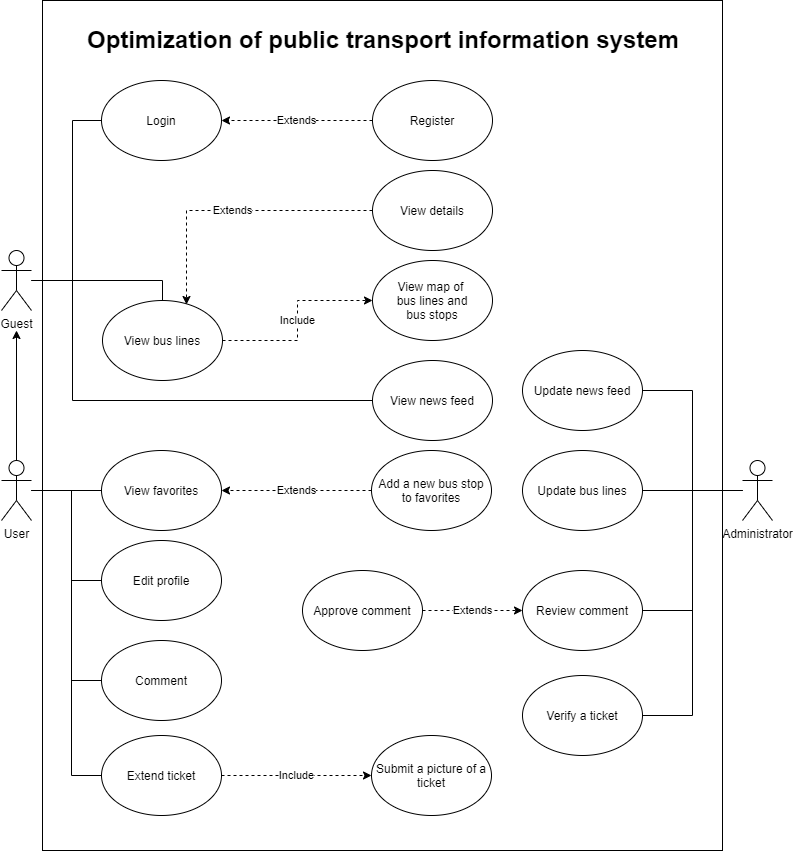

The diagram above was exported from draw.io. Its source (the exported page's mxGraphModel, read from the mxfile embedded in the PNG):
<mxGraphModel dx="852" dy="1663" grid="1" gridSize="10" guides="1" tooltips="1" connect="1" arrows="1" fold="1" page="1" pageScale="1" pageWidth="827" pageHeight="1169" math="0" shadow="0">
  <root>
    <mxCell id="0" />
    <mxCell id="1" parent="0" />
    <mxCell id="LQMA6tM3q_zp9ido7x-t-68" value="" style="rounded=0;whiteSpace=wrap;html=1;fillColor=none;" parent="1" vertex="1">
      <mxGeometry x="210" y="-90" width="680" height="850" as="geometry" />
    </mxCell>
    <mxCell id="LQMA6tM3q_zp9ido7x-t-30" style="edgeStyle=orthogonalEdgeStyle;rounded=0;orthogonalLoop=1;jettySize=auto;html=1;entryX=0;entryY=0.5;entryDx=0;entryDy=0;endArrow=none;endFill=0;" parent="1" source="LQMA6tM3q_zp9ido7x-t-1" target="LQMA6tM3q_zp9ido7x-t-18" edge="1">
      <mxGeometry relative="1" as="geometry">
        <Array as="points">
          <mxPoint x="240" y="190" />
          <mxPoint x="240" y="30" />
        </Array>
      </mxGeometry>
    </mxCell>
    <mxCell id="LQMA6tM3q_zp9ido7x-t-45" style="edgeStyle=orthogonalEdgeStyle;rounded=0;orthogonalLoop=1;jettySize=auto;html=1;entryX=0.5;entryY=0;entryDx=0;entryDy=0;endArrow=none;endFill=0;" parent="1" source="LQMA6tM3q_zp9ido7x-t-1" target="LQMA6tM3q_zp9ido7x-t-4" edge="1">
      <mxGeometry relative="1" as="geometry" />
    </mxCell>
    <mxCell id="LQMA6tM3q_zp9ido7x-t-50" style="edgeStyle=orthogonalEdgeStyle;rounded=0;orthogonalLoop=1;jettySize=auto;html=1;entryX=0;entryY=0.5;entryDx=0;entryDy=0;endArrow=none;endFill=0;" parent="1" source="LQMA6tM3q_zp9ido7x-t-1" target="LQMA6tM3q_zp9ido7x-t-38" edge="1">
      <mxGeometry relative="1" as="geometry">
        <Array as="points">
          <mxPoint x="240" y="190" />
          <mxPoint x="240" y="310" />
          <mxPoint x="540" y="310" />
        </Array>
      </mxGeometry>
    </mxCell>
    <mxCell id="LQMA6tM3q_zp9ido7x-t-1" value="Guest" style="shape=umlActor;verticalLabelPosition=bottom;verticalAlign=top;html=1;outlineConnect=0;" parent="1" vertex="1">
      <mxGeometry x="169" y="160" width="30" height="60" as="geometry" />
    </mxCell>
    <mxCell id="LQMA6tM3q_zp9ido7x-t-27" style="edgeStyle=orthogonalEdgeStyle;rounded=0;orthogonalLoop=1;jettySize=auto;html=1;entryX=0;entryY=0.5;entryDx=0;entryDy=0;endArrow=none;endFill=0;" parent="1" source="LQMA6tM3q_zp9ido7x-t-2" target="LQMA6tM3q_zp9ido7x-t-14" edge="1">
      <mxGeometry relative="1" as="geometry">
        <Array as="points">
          <mxPoint x="239" y="400" />
          <mxPoint x="239" y="400" />
        </Array>
      </mxGeometry>
    </mxCell>
    <mxCell id="LQMA6tM3q_zp9ido7x-t-32" style="edgeStyle=orthogonalEdgeStyle;rounded=0;orthogonalLoop=1;jettySize=auto;html=1;entryX=0;entryY=0.5;entryDx=0;entryDy=0;endArrow=none;endFill=0;" parent="1" source="LQMA6tM3q_zp9ido7x-t-2" target="LQMA6tM3q_zp9ido7x-t-22" edge="1">
      <mxGeometry relative="1" as="geometry">
        <Array as="points">
          <mxPoint x="239" y="400" />
          <mxPoint x="239" y="490" />
        </Array>
      </mxGeometry>
    </mxCell>
    <mxCell id="LQMA6tM3q_zp9ido7x-t-33" style="edgeStyle=orthogonalEdgeStyle;rounded=0;orthogonalLoop=1;jettySize=auto;html=1;entryX=0;entryY=0.5;entryDx=0;entryDy=0;endArrow=none;endFill=0;" parent="1" source="LQMA6tM3q_zp9ido7x-t-2" target="LQMA6tM3q_zp9ido7x-t-19" edge="1">
      <mxGeometry relative="1" as="geometry">
        <Array as="points">
          <mxPoint x="239" y="400" />
          <mxPoint x="239" y="590" />
        </Array>
      </mxGeometry>
    </mxCell>
    <mxCell id="LQMA6tM3q_zp9ido7x-t-35" style="edgeStyle=orthogonalEdgeStyle;rounded=0;orthogonalLoop=1;jettySize=auto;html=1;entryX=0;entryY=0.5;entryDx=0;entryDy=0;endArrow=none;endFill=0;" parent="1" source="LQMA6tM3q_zp9ido7x-t-2" target="LQMA6tM3q_zp9ido7x-t-24" edge="1">
      <mxGeometry relative="1" as="geometry">
        <Array as="points">
          <mxPoint x="239" y="400" />
          <mxPoint x="239" y="685" />
        </Array>
      </mxGeometry>
    </mxCell>
    <mxCell id="FNkLB9auiebxSYOLs0St-1" style="edgeStyle=orthogonalEdgeStyle;rounded=0;orthogonalLoop=1;jettySize=auto;html=1;" edge="1" parent="1" source="LQMA6tM3q_zp9ido7x-t-2">
      <mxGeometry relative="1" as="geometry">
        <mxPoint x="184" y="240" as="targetPoint" />
      </mxGeometry>
    </mxCell>
    <mxCell id="LQMA6tM3q_zp9ido7x-t-2" value="User" style="shape=umlActor;verticalLabelPosition=bottom;verticalAlign=top;html=1;outlineConnect=0;" parent="1" vertex="1">
      <mxGeometry x="169" y="370" width="30" height="60" as="geometry" />
    </mxCell>
    <mxCell id="LQMA6tM3q_zp9ido7x-t-63" style="edgeStyle=orthogonalEdgeStyle;rounded=0;orthogonalLoop=1;jettySize=auto;html=1;entryX=1;entryY=0.5;entryDx=0;entryDy=0;endArrow=none;endFill=0;" parent="1" source="LQMA6tM3q_zp9ido7x-t-3" target="LQMA6tM3q_zp9ido7x-t-56" edge="1">
      <mxGeometry relative="1" as="geometry" />
    </mxCell>
    <mxCell id="LQMA6tM3q_zp9ido7x-t-64" style="edgeStyle=orthogonalEdgeStyle;rounded=0;orthogonalLoop=1;jettySize=auto;html=1;entryX=1;entryY=0.5;entryDx=0;entryDy=0;endArrow=none;endFill=0;" parent="1" source="LQMA6tM3q_zp9ido7x-t-3" target="LQMA6tM3q_zp9ido7x-t-55" edge="1">
      <mxGeometry relative="1" as="geometry" />
    </mxCell>
    <mxCell id="LQMA6tM3q_zp9ido7x-t-65" style="edgeStyle=orthogonalEdgeStyle;rounded=0;orthogonalLoop=1;jettySize=auto;html=1;entryX=1;entryY=0.5;entryDx=0;entryDy=0;endArrow=none;endFill=0;" parent="1" source="LQMA6tM3q_zp9ido7x-t-3" target="LQMA6tM3q_zp9ido7x-t-53" edge="1">
      <mxGeometry relative="1" as="geometry" />
    </mxCell>
    <mxCell id="LQMA6tM3q_zp9ido7x-t-66" style="edgeStyle=orthogonalEdgeStyle;rounded=0;orthogonalLoop=1;jettySize=auto;html=1;entryX=1;entryY=0.5;entryDx=0;entryDy=0;endArrow=none;endFill=0;" parent="1" source="LQMA6tM3q_zp9ido7x-t-3" target="LQMA6tM3q_zp9ido7x-t-52" edge="1">
      <mxGeometry relative="1" as="geometry" />
    </mxCell>
    <mxCell id="LQMA6tM3q_zp9ido7x-t-3" value="Administrator" style="shape=umlActor;verticalLabelPosition=bottom;verticalAlign=top;html=1;outlineConnect=0;" parent="1" vertex="1">
      <mxGeometry x="910" y="370" width="30" height="60" as="geometry" />
    </mxCell>
    <mxCell id="LQMA6tM3q_zp9ido7x-t-44" value="Include" style="edgeStyle=orthogonalEdgeStyle;rounded=0;orthogonalLoop=1;jettySize=auto;html=1;entryX=0;entryY=0.5;entryDx=0;entryDy=0;dashed=1;" parent="1" source="LQMA6tM3q_zp9ido7x-t-4" target="LQMA6tM3q_zp9ido7x-t-11" edge="1">
      <mxGeometry relative="1" as="geometry" />
    </mxCell>
    <mxCell id="LQMA6tM3q_zp9ido7x-t-4" value="View bus lines" style="ellipse;whiteSpace=wrap;html=1;" parent="1" vertex="1">
      <mxGeometry x="270" y="210" width="120" height="80" as="geometry" />
    </mxCell>
    <mxCell id="LQMA6tM3q_zp9ido7x-t-47" value="Extends" style="edgeStyle=orthogonalEdgeStyle;rounded=0;orthogonalLoop=1;jettySize=auto;html=1;entryX=0.7;entryY=0.05;entryDx=0;entryDy=0;entryPerimeter=0;dashed=1;" parent="1" source="LQMA6tM3q_zp9ido7x-t-5" target="LQMA6tM3q_zp9ido7x-t-4" edge="1">
      <mxGeometry relative="1" as="geometry" />
    </mxCell>
    <mxCell id="LQMA6tM3q_zp9ido7x-t-5" value="View details" style="ellipse;whiteSpace=wrap;html=1;" parent="1" vertex="1">
      <mxGeometry x="540" y="80" width="120" height="80" as="geometry" />
    </mxCell>
    <mxCell id="LQMA6tM3q_zp9ido7x-t-11" value="View map of &lt;br&gt;bus lines and&lt;br&gt;bus stops" style="ellipse;whiteSpace=wrap;html=1;" parent="1" vertex="1">
      <mxGeometry x="540" y="170" width="120" height="80" as="geometry" />
    </mxCell>
    <mxCell id="LQMA6tM3q_zp9ido7x-t-14" value="View favorites" style="ellipse;whiteSpace=wrap;html=1;" parent="1" vertex="1">
      <mxGeometry x="269" y="360" width="120" height="80" as="geometry" />
    </mxCell>
    <mxCell id="LQMA6tM3q_zp9ido7x-t-16" value="Extends" style="edgeStyle=orthogonalEdgeStyle;rounded=0;orthogonalLoop=1;jettySize=auto;html=1;dashed=1;" parent="1" source="LQMA6tM3q_zp9ido7x-t-15" target="LQMA6tM3q_zp9ido7x-t-14" edge="1">
      <mxGeometry relative="1" as="geometry" />
    </mxCell>
    <mxCell id="LQMA6tM3q_zp9ido7x-t-15" value="Add a new bus stop&lt;br&gt;to favorites" style="ellipse;whiteSpace=wrap;html=1;" parent="1" vertex="1">
      <mxGeometry x="539" y="360" width="120" height="80" as="geometry" />
    </mxCell>
    <mxCell id="LQMA6tM3q_zp9ido7x-t-18" value="Login" style="ellipse;whiteSpace=wrap;html=1;" parent="1" vertex="1">
      <mxGeometry x="269" y="-10" width="120" height="80" as="geometry" />
    </mxCell>
    <mxCell id="LQMA6tM3q_zp9ido7x-t-19" value="Comment" style="ellipse;whiteSpace=wrap;html=1;" parent="1" vertex="1">
      <mxGeometry x="269" y="550" width="120" height="80" as="geometry" />
    </mxCell>
    <mxCell id="LQMA6tM3q_zp9ido7x-t-29" value="Extends" style="edgeStyle=orthogonalEdgeStyle;rounded=0;orthogonalLoop=1;jettySize=auto;html=1;entryX=1;entryY=0.5;entryDx=0;entryDy=0;dashed=1;" parent="1" source="LQMA6tM3q_zp9ido7x-t-20" target="LQMA6tM3q_zp9ido7x-t-18" edge="1">
      <mxGeometry relative="1" as="geometry" />
    </mxCell>
    <mxCell id="LQMA6tM3q_zp9ido7x-t-20" value="Register" style="ellipse;whiteSpace=wrap;html=1;" parent="1" vertex="1">
      <mxGeometry x="540" y="-10" width="120" height="80" as="geometry" />
    </mxCell>
    <mxCell id="LQMA6tM3q_zp9ido7x-t-22" value="Edit profile" style="ellipse;whiteSpace=wrap;html=1;" parent="1" vertex="1">
      <mxGeometry x="269" y="450" width="120" height="80" as="geometry" />
    </mxCell>
    <mxCell id="LQMA6tM3q_zp9ido7x-t-37" value="Include" style="edgeStyle=orthogonalEdgeStyle;rounded=0;orthogonalLoop=1;jettySize=auto;html=1;entryX=0;entryY=0.5;entryDx=0;entryDy=0;dashed=1;" parent="1" source="LQMA6tM3q_zp9ido7x-t-24" target="LQMA6tM3q_zp9ido7x-t-34" edge="1">
      <mxGeometry relative="1" as="geometry">
        <mxPoint x="489" y="685" as="targetPoint" />
      </mxGeometry>
    </mxCell>
    <mxCell id="LQMA6tM3q_zp9ido7x-t-24" value="Extend ticket" style="ellipse;whiteSpace=wrap;html=1;" parent="1" vertex="1">
      <mxGeometry x="269" y="645" width="120" height="80" as="geometry" />
    </mxCell>
    <mxCell id="LQMA6tM3q_zp9ido7x-t-34" value="Submit a picture of a&lt;br&gt;ticket" style="ellipse;whiteSpace=wrap;html=1;" parent="1" vertex="1">
      <mxGeometry x="539" y="645" width="120" height="80" as="geometry" />
    </mxCell>
    <mxCell id="LQMA6tM3q_zp9ido7x-t-38" value="View news feed" style="ellipse;whiteSpace=wrap;html=1;" parent="1" vertex="1">
      <mxGeometry x="540" y="270" width="120" height="80" as="geometry" />
    </mxCell>
    <mxCell id="LQMA6tM3q_zp9ido7x-t-52" value="Verify a ticket" style="ellipse;whiteSpace=wrap;html=1;" parent="1" vertex="1">
      <mxGeometry x="690" y="585" width="120" height="80" as="geometry" />
    </mxCell>
    <mxCell id="LQMA6tM3q_zp9ido7x-t-53" value="Review comment" style="ellipse;whiteSpace=wrap;html=1;" parent="1" vertex="1">
      <mxGeometry x="690" y="480" width="120" height="80" as="geometry" />
    </mxCell>
    <mxCell id="LQMA6tM3q_zp9ido7x-t-59" value="Extends" style="edgeStyle=orthogonalEdgeStyle;rounded=0;orthogonalLoop=1;jettySize=auto;html=1;entryX=0;entryY=0.5;entryDx=0;entryDy=0;dashed=1;" parent="1" source="LQMA6tM3q_zp9ido7x-t-54" target="LQMA6tM3q_zp9ido7x-t-53" edge="1">
      <mxGeometry relative="1" as="geometry" />
    </mxCell>
    <mxCell id="LQMA6tM3q_zp9ido7x-t-54" value="Approve comment" style="ellipse;whiteSpace=wrap;html=1;" parent="1" vertex="1">
      <mxGeometry x="470" y="480" width="120" height="80" as="geometry" />
    </mxCell>
    <mxCell id="LQMA6tM3q_zp9ido7x-t-55" value="Update bus lines" style="ellipse;whiteSpace=wrap;html=1;" parent="1" vertex="1">
      <mxGeometry x="690" y="360" width="120" height="80" as="geometry" />
    </mxCell>
    <mxCell id="LQMA6tM3q_zp9ido7x-t-56" value="Update news feed" style="ellipse;whiteSpace=wrap;html=1;" parent="1" vertex="1">
      <mxGeometry x="690" y="260" width="120" height="80" as="geometry" />
    </mxCell>
    <mxCell id="LQMA6tM3q_zp9ido7x-t-67" value="&lt;h1&gt;Optimization of public transport information system&lt;/h1&gt;" style="text;html=1;strokeColor=none;fillColor=none;spacing=5;spacingTop=-20;whiteSpace=wrap;overflow=hidden;rounded=0;" parent="1" vertex="1">
      <mxGeometry x="250" y="-70" width="610" height="40" as="geometry" />
    </mxCell>
  </root>
</mxGraphModel>